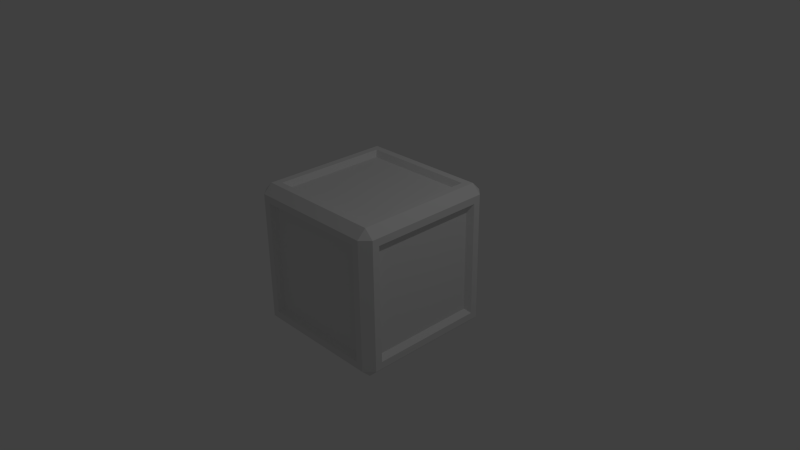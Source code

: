 # Source: crate.blend  (saved by Blender 2.69.0; exported with 4.5.12 LTS)
import bpy
from mathutils import Matrix  # noqa: F401  (used for matrix-valued properties, if any)

bpy.ops.wm.read_factory_settings(use_empty=True)
scene = bpy.context.scene
scene.name = 'Scene'

# ---- collections
col_collection_1 = bpy.data.collections.new('Collection 1'); scene.collection.children.link(col_collection_1)

# ---- materials (node trees are filled in below, after node groups)
mat_material = bpy.data.materials.new('Material')
mat_material.alpha_threshold = 0.0
mat_material.use_transparent_shadow = False
mat_material.roughness = 0.5
mat_material.line_color = (0.0, 0.0, 0.0, 1.0)

# ---- material node trees

# ---- world
world_world = bpy.data.worlds.new('World'); scene.world = world_world
world_world.color = (0.05088, 0.05088, 0.05088)
world_world.use_sun_shadow = False
world_world.sun_shadow_jitter_overblur = 0.0
world_world.cycles.sampling_method = 'MANUAL'
world_world.cycles.sample_map_resolution = 256

# ---- cameras
cam_camera = bpy.data.cameras.new('Camera')
cam_camera.clip_end = 100.0
cam_camera.lens = 35.0
cam_camera.sensor_width = 32.0
cam_camera.sensor_height = 18.0
cam_camera.ortho_scale = 7.314
cam_camera.dof.focus_distance = 0.0
cam_camera.dof.aperture_fstop = 128.0

# ---- lights
light_lamp = bpy.data.lights.new('Lamp', 'POINT')
light_lamp.transmission_factor = 0.0
light_lamp.cutoff_distance = 30.0
light_lamp.energy = 100.0
light_lamp.shadow_buffer_clip_start = 1.001
light_lamp.shadow_soft_size = 0.1
light_lamp.shadow_maximum_resolution = 0.006
light_lamp.use_absolute_resolution = True
light_lamp.cycles.use_multiple_importance_sampling = False

# ---- meshes
me_cube = bpy.data.meshes.new('Cube')
me_cube.from_pydata([(0.8818, 1.0, -0.8818), (1.0, 0.8818, -0.8818), (0.8818, 0.8818, -1.0), (0.8818, -0.8818, -1.0), (1.0, -0.8818, -0.8818), (0.8818, -1.0, -0.8818), (-0.8818, -0.8818, -1.0), (-0.8818, -1.0, -0.8818), (-1.0, -0.8818, -0.8818), (-1.0, 0.8818, -0.8818), (-0.8818, 1.0, -0.8818), (-0.8818, 0.8818, -1.0), (1.0, 0.8818, 0.8818), (0.8818, 1.0, 0.8818), (0.8818, 0.8818, 1.0), (0.8818, -0.8818, 1.0), (0.8818, -1.0, 0.8818), (1.0, -0.8818, 0.8818), (-0.8818, -0.8818, 1.0), (-1.0, -0.8818, 0.8818), (-0.8818, -1.0, 0.8818), (-0.8818, 1.0, 0.8818), (-1.0, 0.8818, 0.8818), (-0.8818, 0.8818, 1.0), (1.0, 0.7844, -0.7844), (1.0, -0.7844, -0.7844), (0.7844, -0.7844, -1.0), (0.7844, 0.7844, -1.0), (-0.7844, 0.7844, -1.0), (-0.7844, 1.0, -0.7844), (0.7844, 1.0, -0.7844), (0.7844, 1.0, 0.7844), (1.0, 0.7844, 0.7844), (0.7844, -1.0, -0.7844), (-0.7844, -1.0, -0.7844), (-0.7844, -0.7844, -1.0), (1.0, -0.7844, 0.7844), (0.7844, -1.0, 0.7844), (-1.0, -0.7844, -0.7844), (-1.0, 0.7844, -0.7844), (-0.7844, -1.0, 0.7844), (-1.0, -0.7844, 0.7844), (-1.0, 0.7844, 0.7844), (-0.7844, 1.0, 0.7844), (0.7844, 0.7844, 1.0), (0.7844, -0.7844, 1.0), (-0.7844, 0.7844, 1.0), (-0.7844, -0.7844, 1.0), (0.9257, 0.7261, -0.7261), (0.9257, -0.7261, -0.7261), (0.7261, -0.7261, -0.9257), (0.7261, 0.7261, -0.9257), (-0.7261, 0.7261, -0.9257), (-0.7261, 0.9257, -0.7261), (0.7261, 0.9257, -0.7261), (0.7261, 0.9257, 0.7261), (0.9257, 0.7261, 0.7261), (0.7261, -0.9257, -0.7261), (-0.7261, -0.9257, -0.7261), (-0.7261, -0.7261, -0.9257), (0.9257, -0.7261, 0.7261), (0.7261, -0.9257, 0.7261), (-0.9257, -0.7261, -0.7261), (-0.9257, 0.7261, -0.7261), (-0.7261, -0.9257, 0.7261), (-0.9257, -0.7261, 0.7261), (-0.9257, 0.7261, 0.7261), (-0.7261, 0.9257, 0.7261), (0.7261, 0.7261, 0.9257), (0.7261, -0.7261, 0.9257), (-0.7261, 0.7261, 0.9257), (-0.7261, -0.7261, 0.9257)], [], [(43, 31, 55, 67), (33, 37, 61, 57), (47, 45, 69, 71), (35, 28, 52, 59), (25, 24, 48, 49), (0, 1, 2), (3, 4, 5), (6, 7, 8), (9, 10, 11), (12, 13, 14), (15, 16, 17), (18, 19, 20), (21, 22, 23), (1, 4, 3, 2), (2, 11, 10, 0), (0, 13, 12, 1), (5, 7, 6, 3), (4, 17, 16, 5), (8, 9, 11, 6), (7, 20, 19, 8), (9, 22, 21, 10), (14, 15, 17, 12), (13, 21, 23, 14), (15, 18, 20, 16), (18, 23, 22, 19), (46, 47, 71, 70), (24, 25, 4, 1), (26, 27, 2, 3), (27, 28, 11, 2), (29, 30, 0, 10), (30, 31, 13, 0), (32, 24, 1, 12), (33, 34, 7, 5), (35, 26, 3, 6), (25, 36, 17, 4), (37, 33, 5, 16), (38, 39, 9, 8), (28, 35, 6, 11), (34, 40, 20, 7), (41, 38, 8, 19), (39, 42, 22, 9), (43, 29, 10, 21), (44, 45, 15, 14), (36, 32, 12, 17), (31, 43, 21, 13), (46, 44, 14, 23), (45, 47, 18, 15), (40, 37, 16, 20), (47, 46, 23, 18), (42, 41, 19, 22), (55, 54, 53, 67), (57, 61, 64, 58), (62, 65, 66, 63), (68, 70, 71, 69), (48, 56, 60, 49), (51, 50, 59, 52), (26, 35, 59, 50), (45, 44, 68, 69), (24, 32, 56, 48), (30, 29, 53, 54), (42, 39, 63, 66), (41, 42, 66, 65), (27, 26, 50, 51), (40, 34, 58, 64), (37, 40, 64, 61), (39, 38, 62, 63), (44, 46, 70, 68), (36, 25, 49, 60), (32, 36, 60, 56), (34, 33, 57, 58), (31, 30, 54, 55), (29, 43, 67, 53), (28, 27, 51, 52), (38, 41, 65, 62)])
_uv = me_cube.uv_layers.new(name='UVMap')
_uv.uv.foreach_set('vector', [0.1078, 0.8922, 0.1078, 0.1078, 0.1078, 0.1078, 0.1078, 0.8922, 0.1078, 0.1078, 0.8922, 0.1078, 0.8922, 0.1078, 0.1078, 0.1078, 0.8922, 0.8922, 0.1078, 0.8922, 0.1078, 0.8922, 0.8922, 0.8922, 0.8922, 0.8922, 0.1078, 0.8922, 0.1078, 0.8922, 0.8922, 0.8922, 0.1078, 0.8922, 0.1078, 0.1078, 0.1078, 0.1078, 0.1078, 0.8922, 0.9409, 0.0591, 0.9409, 0.0, 1.0, 0.0591, 0.9409, 0.0591, 0.9409, 0.0, 1.0, 0.0591, 0.9409, 0.9409, 1.0, 0.9409, 0.9409, 1.0, 0.0591, 0.9409, 0.0591, 1.0, 0.0, 0.9409, 0.9409, 0.0591, 0.9409, 0.0, 1.0, 0.0591, 0.0591, 0.9409, 0.0591, 1.0, 0.0, 0.9409, 0.9409, 0.9409, 1.0, 0.9409, 0.9409, 1.0, 0.0591, 0.9409, 0.0591, 1.0, 0.0, 0.9409, 0.0591, 0.0591, 0.0591, 0.9409, 0.0, 0.9409, 0.0, 0.0591, 0.0591, 0.0591, 0.0591, 0.9409, 0.0, 0.9409, 0.0, 0.0591, 0.9409, 0.0591, 0.0591, 0.0591, 0.0591, 0.0, 0.9409, 0.0, 0.0591, 0.0591, 0.0591, 0.9409, 0.0, 0.9409, 0.0, 0.0591, 0.0591, 0.9409, 0.9409, 0.9409, 0.9409, 1.0, 0.0591, 1.0, 0.0591, 0.0591, 0.0591, 0.9409, 0.0, 0.9409, 0.0, 0.0591, 0.0591, 0.9409, 0.9409, 0.9409, 0.9409, 1.0, 0.0591, 1.0, 0.0591, 0.9409, 0.9409, 0.9409, 0.9409, 1.0, 0.0591, 1.0, 0.0591, 0.0591, 0.0591, 0.9409, 0.0, 0.9409, 0.0, 0.0591, 0.0591, 0.0591, 0.0591, 0.9409, 0.0, 0.9409, 0.0, 0.0591, 0.0591, 0.9409, 0.9409, 0.9409, 0.9409, 1.0, 0.0591, 1.0, 0.9409, 0.9409, 0.9409, 0.0591, 1.0, 0.0591, 1.0, 0.9409, 0.8922, 0.1078, 0.8922, 0.8922, 0.8922, 0.8922, 0.8922, 0.1078, 0.1078, 0.1078, 0.1078, 0.8922, 0.0591, 0.9409, 0.0591, 0.0591, 0.8922, 0.1078, 0.1078, 0.1078, 0.0591, 0.0591, 0.9409, 0.0591, 0.1078, 0.1078, 0.1078, 0.8922, 0.0591, 0.9409, 0.0591, 0.0591, 0.8922, 0.8922, 0.8922, 0.1078, 0.9409, 0.0591, 0.9409, 0.9409, 0.8922, 0.1078, 0.1078, 0.1078, 0.0591, 0.0591, 0.9409, 0.0591, 0.8922, 0.1078, 0.1078, 0.1078, 0.0591, 0.0591, 0.9409, 0.0591, 0.1078, 0.1078, 0.1078, 0.8922, 0.0591, 0.9409, 0.0591, 0.0591, 0.8922, 0.8922, 0.8922, 0.1078, 0.9409, 0.0591, 0.9409, 0.9409, 0.1078, 0.8922, 0.8922, 0.8922, 0.9409, 0.9409, 0.0591, 0.9409, 0.8922, 0.1078, 0.1078, 0.1078, 0.0591, 0.0591, 0.9409, 0.0591, 0.1078, 0.1078, 0.1078, 0.8922, 0.0591, 0.9409, 0.0591, 0.0591, 0.1078, 0.8922, 0.8922, 0.8922, 0.9409, 0.9409, 0.0591, 0.9409, 0.1078, 0.8922, 0.8922, 0.8922, 0.9409, 0.9409, 0.0591, 0.9409, 0.8922, 0.1078, 0.1078, 0.1078, 0.0591, 0.0591, 0.9409, 0.0591, 0.1078, 0.8922, 0.8922, 0.8922, 0.9409, 0.9409, 0.0591, 0.9409, 0.1078, 0.8922, 0.8922, 0.8922, 0.9409, 0.9409, 0.0591, 0.9409, 0.1078, 0.1078, 0.1078, 0.8922, 0.0591, 0.9409, 0.0591, 0.0591, 0.8922, 0.8922, 0.8922, 0.1078, 0.9409, 0.0591, 0.9409, 0.9409, 0.1078, 0.1078, 0.1078, 0.8922, 0.0591, 0.9409, 0.0591, 0.0591, 0.8922, 0.1078, 0.1078, 0.1078, 0.0591, 0.0591, 0.9409, 0.0591, 0.1078, 0.8922, 0.8922, 0.8922, 0.9409, 0.9409, 0.0591, 0.9409, 0.8922, 0.8922, 0.8922, 0.1078, 0.9409, 0.0591, 0.9409, 0.9409, 0.8922, 0.8922, 0.8922, 0.1078, 0.9409, 0.0591, 0.9409, 0.9409, 0.8922, 0.8922, 0.8922, 0.1078, 0.9409, 0.0591, 0.9409, 0.9409, 0.1078, 0.1078, 0.8922, 0.1078, 0.8922, 0.8922, 0.1078, 0.8922, 0.1078, 0.1078, 0.8922, 0.1078, 0.8922, 0.8922, 0.1078, 0.8922, 0.1078, 0.1078, 0.8922, 0.1078, 0.8922, 0.8922, 0.1078, 0.8922, 0.1078, 0.1078, 0.8922, 0.1078, 0.8922, 0.8922, 0.1078, 0.8922, 0.1078, 0.1078, 0.8922, 0.1078, 0.8922, 0.8922, 0.1078, 0.8922, 0.1078, 0.1078, 0.8922, 0.1078, 0.8922, 0.8922, 0.1078, 0.8922, 0.8922, 0.1078, 0.8922, 0.8922, 0.8922, 0.8922, 0.8922, 0.1078, 0.1078, 0.8922, 0.1078, 0.1078, 0.1078, 0.1078, 0.1078, 0.8922, 0.1078, 0.1078, 0.8922, 0.1078, 0.8922, 0.1078, 0.1078, 0.1078, 0.8922, 0.1078, 0.8922, 0.8922, 0.8922, 0.8922, 0.8922, 0.1078, 0.8922, 0.8922, 0.1078, 0.8922, 0.1078, 0.8922, 0.8922, 0.8922, 0.8922, 0.1078, 0.8922, 0.8922, 0.8922, 0.8922, 0.8922, 0.1078, 0.1078, 0.1078, 0.8922, 0.1078, 0.8922, 0.1078, 0.1078, 0.1078, 0.8922, 0.8922, 0.1078, 0.8922, 0.1078, 0.8922, 0.8922, 0.8922, 0.8922, 0.1078, 0.8922, 0.8922, 0.8922, 0.8922, 0.8922, 0.1078, 0.1078, 0.8922, 0.1078, 0.1078, 0.1078, 0.1078, 0.1078, 0.8922, 0.1078, 0.1078, 0.8922, 0.1078, 0.8922, 0.1078, 0.1078, 0.1078, 0.8922, 0.8922, 0.1078, 0.8922, 0.1078, 0.8922, 0.8922, 0.8922, 0.8922, 0.1078, 0.8922, 0.8922, 0.8922, 0.8922, 0.8922, 0.1078, 0.1078, 0.8922, 0.1078, 0.1078, 0.1078, 0.1078, 0.1078, 0.8922, 0.1078, 0.1078, 0.8922, 0.1078, 0.8922, 0.1078, 0.1078, 0.1078, 0.8922, 0.8922, 0.1078, 0.8922, 0.1078, 0.8922, 0.8922, 0.8922, 0.1078, 0.8922, 0.1078, 0.1078, 0.1078, 0.1078, 0.1078, 0.8922, 0.1078, 0.1078, 0.8922, 0.1078, 0.8922, 0.1078, 0.1078, 0.1078])
me_cube.materials.append(mat_material)
me_cube.use_remesh_preserve_volume = False
me_cube.use_remesh_preserve_attributes = False
me_cube.use_mirror_vertex_groups = False
me_cube.update()

# ---- objects
ob_cube = bpy.data.objects.new('Cube', me_cube)
ob_lamp = bpy.data.objects.new('Lamp', light_lamp)
ob_camera = bpy.data.objects.new('Camera', cam_camera)

# ---- transforms, parenting, visibility, modifiers, constraints
ob_cube.location = (0.0, 0.0, 0.0)
ob_cube.lock_rotations_4d = False
ob_cube.empty_display_type = 'ARROWS'
ob_cube.lineart.crease_threshold = 0.0
ob_lamp.location = (4.076, 1.005, 5.904)
ob_lamp.rotation_euler = (0.6503, 0.05522, 1.866)
ob_lamp.lock_rotations_4d = False
ob_lamp.empty_display_type = 'ARROWS'
ob_lamp.color = (0.0, 0.0, 0.0, 0.0)
ob_lamp.lineart.crease_threshold = 0.0
ob_camera.location = (7.481, -6.508, 5.344)
ob_camera.rotation_euler = (1.109, 0.01082, 0.8149)
ob_camera.lock_rotations_4d = False
ob_camera.empty_display_type = 'ARROWS'
ob_camera.color = (0.0, 0.0, 0.0, 0.0)
ob_camera.display_type = 'WIRE'
ob_camera.lineart.crease_threshold = 0.0

# ---- collection membership
col_collection_1.objects.link(ob_cube)
col_collection_1.objects.link(ob_lamp)
col_collection_1.objects.link(ob_camera)

# ---- scene / render settings (as saved in the file)
scene.camera = ob_camera
scene.frame_start = 1; scene.frame_end = 250; scene.frame_set(1)
scene.render.engine = 'BLENDER_EEVEE_NEXT'
scene.render.image_settings.compression = 90
scene.render.resolution_percentage = 50
scene.render.dither_intensity = 0.0
scene.cycles.use_denoising = False
scene.cycles.samples = 10
scene.cycles.sampling_pattern = 'TABULATED_SOBOL'
scene.cycles.light_sampling_threshold = 0.0
scene.cycles.use_adaptive_sampling = False
scene.cycles.use_light_tree = False
scene.cycles.blur_glossy = 0.0
scene.cycles.volume_bounces = 1
scene.cycles.pixel_filter_type = 'GAUSSIAN'
scene.cycles.sample_clamp_indirect = 0.0
scene.view_settings.view_transform = 'Standard'
bpy.context.view_layer.update()
